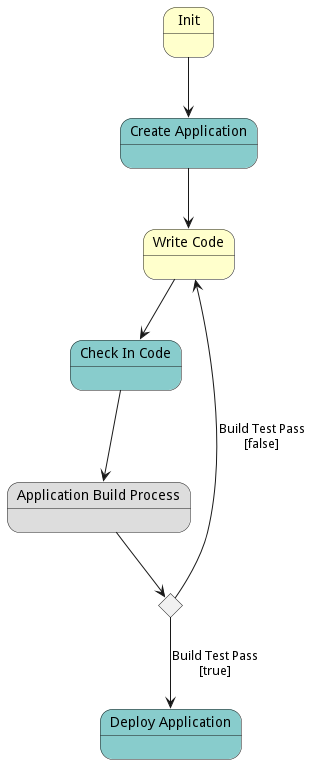

The diagram above was rendered by PlantUML. Its source (embedded in the PNG):
@startuml

state "Init" as S1 #ffffcc

state "Create Application" as S2 #88cccc

state "Write Code" as S3 #ffffcc

state "Check In Code" as S4 #88cccc

state "Application Build Process" as S5 #dddddd

state "Deploy Application" as S6 #88cccc
S1 --> S2
S2 --> S3
S3 --> S4
S4 --> S5
state C5 <<choice>>
S5 --> C5
            C5 --> S6 : Build Test Pass\n[true]
C5 --> S3 : Build Test Pass\n[false]

@enduml